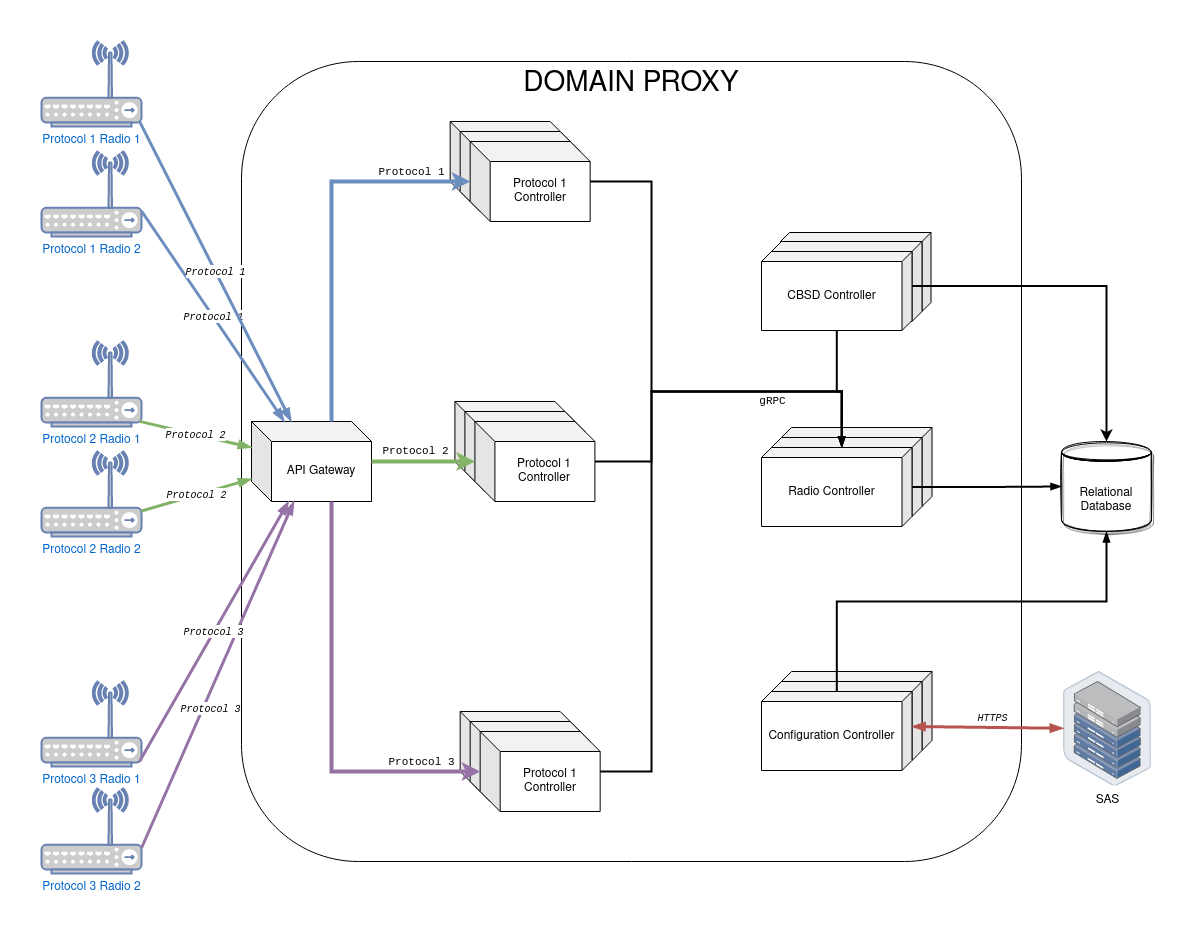

The diagram above was exported from draw.io. Its source (the exported page's mxGraphModel, read from the mxfile embedded in the PNG):
<mxGraphModel dx="2591" dy="752" grid="1" gridSize="10" guides="1" tooltips="1" connect="1" arrows="1" fold="1" page="1" pageScale="1" pageWidth="1169" pageHeight="827" math="0" shadow="0">
  <root>
    <mxCell id="0" />
    <mxCell id="1" parent="0" />
    <mxCell id="nKKBjFrES7vRYKX_k5ow-2" value="DP background" parent="0" />
    <mxCell id="Z97wIQjPk-hEf6j-vRbM-3" value="&lt;font style=&quot;font-size: 28px&quot;&gt;DOMAIN PROXY&lt;/font&gt;" style="rounded=1;whiteSpace=wrap;html=1;verticalAlign=top;" parent="nKKBjFrES7vRYKX_k5ow-2" vertex="1">
      <mxGeometry x="-40" y="680" width="780" height="800" as="geometry" />
    </mxCell>
    <mxCell id="nKKBjFrES7vRYKX_k5ow-7" value="SAS" parent="0" />
    <mxCell id="86fW0Xz8hhMvCogfWtac-48" value="SAS" style="points=[];aspect=fixed;html=1;align=center;shadow=0;dashed=0;image;image=img/lib/allied_telesis/storage/Datacenter_Server_Half_Rack_ToR.svg;" parent="nKKBjFrES7vRYKX_k5ow-7" vertex="1">
      <mxGeometry x="781.8" y="1290" width="88.2" height="114.6" as="geometry" />
    </mxCell>
    <mxCell id="nKKBjFrES7vRYKX_k5ow-6" value="DB" parent="0" />
    <mxCell id="86fW0Xz8hhMvCogfWtac-45" value="Relational Database" style="shape=datastore;whiteSpace=wrap;html=1;shadow=1;sketch=1;" parent="nKKBjFrES7vRYKX_k5ow-6" vertex="1">
      <mxGeometry x="780" y="1060" width="90" height="90" as="geometry" />
    </mxCell>
    <mxCell id="u12_UtkKOCRD69OJh-KC-21" style="edgeStyle=orthogonalEdgeStyle;rounded=0;orthogonalLoop=1;jettySize=auto;html=1;entryX=0;entryY=0;entryDx=70.25;entryDy=0;entryPerimeter=0;strokeWidth=2;" parent="nKKBjFrES7vRYKX_k5ow-6" source="u12_UtkKOCRD69OJh-KC-13" target="Z97wIQjPk-hEf6j-vRbM-5" edge="1">
      <mxGeometry relative="1" as="geometry">
        <Array as="points">
          <mxPoint x="555" y="1010" />
          <mxPoint x="560" y="1010" />
        </Array>
      </mxGeometry>
    </mxCell>
    <mxCell id="nKKBjFrES7vRYKX_k5ow-4" value="Configuration Controller" parent="0" />
    <mxCell id="Z97wIQjPk-hEf6j-vRbM-23" value="" style="shape=cube;whiteSpace=wrap;html=1;boundedLbl=1;backgroundOutline=1;darkOpacity=0.05;darkOpacity2=0.1;size=10;flipV=0;flipH=1;" parent="nKKBjFrES7vRYKX_k5ow-4" vertex="1">
      <mxGeometry x="500" y="1290" width="150.5" height="79" as="geometry" />
    </mxCell>
    <mxCell id="Z97wIQjPk-hEf6j-vRbM-22" value="" style="shape=cube;whiteSpace=wrap;html=1;boundedLbl=1;backgroundOutline=1;darkOpacity=0.05;darkOpacity2=0.1;size=10;flipV=0;flipH=1;" parent="nKKBjFrES7vRYKX_k5ow-4" vertex="1">
      <mxGeometry x="490" y="1300" width="150.5" height="79" as="geometry" />
    </mxCell>
    <mxCell id="86fW0Xz8hhMvCogfWtac-47" value="Configuration Controller" style="shape=cube;whiteSpace=wrap;html=1;boundedLbl=1;backgroundOutline=1;darkOpacity=0.05;darkOpacity2=0.1;size=10;flipV=0;flipH=1;" parent="nKKBjFrES7vRYKX_k5ow-4" vertex="1">
      <mxGeometry x="480" y="1310" width="150.5" height="79" as="geometry" />
    </mxCell>
    <mxCell id="nKKBjFrES7vRYKX_k5ow-5" value="Radio Controller" parent="0" />
    <mxCell id="Z97wIQjPk-hEf6j-vRbM-25" value="" style="shape=cube;whiteSpace=wrap;html=1;boundedLbl=1;backgroundOutline=1;darkOpacity=0.05;darkOpacity2=0.1;size=10;flipV=0;flipH=1;" parent="nKKBjFrES7vRYKX_k5ow-5" vertex="1">
      <mxGeometry x="500" y="1046" width="150.5" height="79" as="geometry" />
    </mxCell>
    <mxCell id="Z97wIQjPk-hEf6j-vRbM-24" value="" style="shape=cube;whiteSpace=wrap;html=1;boundedLbl=1;backgroundOutline=1;darkOpacity=0.05;darkOpacity2=0.1;size=10;flipV=0;flipH=1;" parent="nKKBjFrES7vRYKX_k5ow-5" vertex="1">
      <mxGeometry x="490" y="1056" width="150.5" height="79" as="geometry" />
    </mxCell>
    <mxCell id="jjKHIAQ1jw_kDske3iEf-38" style="edgeStyle=orthogonalEdgeStyle;rounded=0;orthogonalLoop=1;jettySize=auto;html=1;startArrow=none;startFill=0;endArrow=blockThin;endFill=1;strokeWidth=2;" parent="nKKBjFrES7vRYKX_k5ow-5" source="Z97wIQjPk-hEf6j-vRbM-5" target="86fW0Xz8hhMvCogfWtac-45" edge="1">
      <mxGeometry relative="1" as="geometry" />
    </mxCell>
    <mxCell id="Z97wIQjPk-hEf6j-vRbM-5" value="Radio Controller" style="shape=cube;whiteSpace=wrap;html=1;boundedLbl=1;backgroundOutline=1;darkOpacity=0.05;darkOpacity2=0.1;size=10;flipV=0;flipH=1;" parent="nKKBjFrES7vRYKX_k5ow-5" vertex="1">
      <mxGeometry x="480" y="1066" width="150.5" height="79" as="geometry" />
    </mxCell>
    <mxCell id="jjKHIAQ1jw_kDske3iEf-35" style="edgeStyle=orthogonalEdgeStyle;rounded=0;orthogonalLoop=1;jettySize=auto;html=1;startArrow=none;startFill=0;endArrow=blockThin;endFill=1;strokeWidth=2;entryX=0;entryY=0;entryDx=70.25;entryDy=0;entryPerimeter=0;" parent="nKKBjFrES7vRYKX_k5ow-5" source="jjKHIAQ1jw_kDske3iEf-27" target="Z97wIQjPk-hEf6j-vRbM-5" edge="1">
      <mxGeometry relative="1" as="geometry">
        <Array as="points">
          <mxPoint x="370" y="1080" />
          <mxPoint x="370" y="1010" />
          <mxPoint x="560" y="1010" />
        </Array>
        <mxPoint x="630" y="1030" as="targetPoint" />
      </mxGeometry>
    </mxCell>
    <mxCell id="jjKHIAQ1jw_kDske3iEf-36" style="edgeStyle=orthogonalEdgeStyle;rounded=0;orthogonalLoop=1;jettySize=auto;html=1;startArrow=none;startFill=0;endArrow=blockThin;endFill=1;strokeWidth=2;entryX=0;entryY=0;entryDx=70.25;entryDy=0;entryPerimeter=0;" parent="nKKBjFrES7vRYKX_k5ow-5" source="jjKHIAQ1jw_kDske3iEf-30" target="Z97wIQjPk-hEf6j-vRbM-5" edge="1">
      <mxGeometry relative="1" as="geometry">
        <Array as="points">
          <mxPoint x="370" y="1390" />
          <mxPoint x="370" y="1010" />
          <mxPoint x="560" y="1010" />
        </Array>
        <mxPoint x="680" y="1010" as="targetPoint" />
      </mxGeometry>
    </mxCell>
    <mxCell id="jjKHIAQ1jw_kDske3iEf-39" style="edgeStyle=orthogonalEdgeStyle;rounded=0;orthogonalLoop=1;jettySize=auto;html=1;startArrow=none;startFill=0;endArrow=blockThin;endFill=1;strokeWidth=2;" parent="nKKBjFrES7vRYKX_k5ow-5" source="86fW0Xz8hhMvCogfWtac-47" target="86fW0Xz8hhMvCogfWtac-45" edge="1">
      <mxGeometry relative="1" as="geometry">
        <Array as="points">
          <mxPoint x="555" y="1220" />
          <mxPoint x="825" y="1220" />
        </Array>
      </mxGeometry>
    </mxCell>
    <mxCell id="nKKBjFrES7vRYKX_k5ow-3" value="Protocol Controller" parent="0" />
    <mxCell id="jjKHIAQ1jw_kDske3iEf-19" value="Protocol 1 Controller" style="shape=cube;whiteSpace=wrap;html=1;boundedLbl=1;backgroundOutline=1;darkOpacity=0.05;darkOpacity2=0.1;" parent="nKKBjFrES7vRYKX_k5ow-3" vertex="1">
      <mxGeometry x="168.67000000000002" y="740" width="120" height="80" as="geometry" />
    </mxCell>
    <mxCell id="jjKHIAQ1jw_kDske3iEf-18" value="Protocol 1 Controller" style="shape=cube;whiteSpace=wrap;html=1;boundedLbl=1;backgroundOutline=1;darkOpacity=0.05;darkOpacity2=0.1;" parent="nKKBjFrES7vRYKX_k5ow-3" vertex="1">
      <mxGeometry x="178.67000000000002" y="750" width="120" height="80" as="geometry" />
    </mxCell>
    <mxCell id="jjKHIAQ1jw_kDske3iEf-9" value="Protocol 1 Controller" style="shape=cube;whiteSpace=wrap;html=1;boundedLbl=1;backgroundOutline=1;darkOpacity=0.05;darkOpacity2=0.1;" parent="nKKBjFrES7vRYKX_k5ow-3" vertex="1">
      <mxGeometry x="188.67000000000002" y="760" width="120" height="80" as="geometry" />
    </mxCell>
    <mxCell id="jjKHIAQ1jw_kDske3iEf-23" value="Protocol 1 Controller" style="shape=cube;whiteSpace=wrap;html=1;boundedLbl=1;backgroundOutline=1;darkOpacity=0.05;darkOpacity2=0.1;" parent="nKKBjFrES7vRYKX_k5ow-3" vertex="1">
      <mxGeometry x="173.42000000000002" y="1020" width="120" height="80" as="geometry" />
    </mxCell>
    <mxCell id="jjKHIAQ1jw_kDske3iEf-26" value="Protocol 1 Controller" style="shape=cube;whiteSpace=wrap;html=1;boundedLbl=1;backgroundOutline=1;darkOpacity=0.05;darkOpacity2=0.1;" parent="nKKBjFrES7vRYKX_k5ow-3" vertex="1">
      <mxGeometry x="183.42000000000002" y="1030" width="120" height="80" as="geometry" />
    </mxCell>
    <mxCell id="jjKHIAQ1jw_kDske3iEf-27" value="Protocol 1 Controller" style="shape=cube;whiteSpace=wrap;html=1;boundedLbl=1;backgroundOutline=1;darkOpacity=0.05;darkOpacity2=0.1;" parent="nKKBjFrES7vRYKX_k5ow-3" vertex="1">
      <mxGeometry x="193.42000000000002" y="1040" width="120" height="80" as="geometry" />
    </mxCell>
    <mxCell id="jjKHIAQ1jw_kDske3iEf-28" value="Protocol 1 Controller" style="shape=cube;whiteSpace=wrap;html=1;boundedLbl=1;backgroundOutline=1;darkOpacity=0.05;darkOpacity2=0.1;" parent="nKKBjFrES7vRYKX_k5ow-3" vertex="1">
      <mxGeometry x="178.67000000000002" y="1330" width="120" height="80" as="geometry" />
    </mxCell>
    <mxCell id="jjKHIAQ1jw_kDske3iEf-29" value="Protocol 1 Controller" style="shape=cube;whiteSpace=wrap;html=1;boundedLbl=1;backgroundOutline=1;darkOpacity=0.05;darkOpacity2=0.1;" parent="nKKBjFrES7vRYKX_k5ow-3" vertex="1">
      <mxGeometry x="188.67000000000002" y="1340" width="120" height="80" as="geometry" />
    </mxCell>
    <mxCell id="jjKHIAQ1jw_kDske3iEf-30" value="Protocol 1 Controller" style="shape=cube;whiteSpace=wrap;html=1;boundedLbl=1;backgroundOutline=1;darkOpacity=0.05;darkOpacity2=0.1;" parent="nKKBjFrES7vRYKX_k5ow-3" vertex="1">
      <mxGeometry x="198.67000000000002" y="1350" width="120" height="80" as="geometry" />
    </mxCell>
    <mxCell id="jjKHIAQ1jw_kDske3iEf-2" value="API Gateway" parent="0" />
    <mxCell id="jjKHIAQ1jw_kDske3iEf-3" value="API Gateway" style="shape=cube;whiteSpace=wrap;html=1;boundedLbl=1;backgroundOutline=1;darkOpacity=0.05;darkOpacity2=0.1;" parent="jjKHIAQ1jw_kDske3iEf-2" vertex="1">
      <mxGeometry x="-30" y="1040" width="120" height="80" as="geometry" />
    </mxCell>
    <mxCell id="nKKBjFrES7vRYKX_k5ow-1" value="CBSD" parent="0" />
    <mxCell id="d80_Z4H58CeDwpTg7EZq-19" value="Protocol 3 Radio 2" style="fontColor=#0066CC;verticalAlign=top;verticalLabelPosition=bottom;labelPosition=center;align=center;html=1;outlineConnect=0;fillColor=#CCCCCC;strokeColor=#6881B3;gradientColor=none;gradientDirection=north;strokeWidth=2;shape=mxgraph.networks.wireless_hub;" parent="nKKBjFrES7vRYKX_k5ow-1" vertex="1">
      <mxGeometry x="-240" y="1407" width="100" height="85" as="geometry" />
    </mxCell>
    <mxCell id="d80_Z4H58CeDwpTg7EZq-18" value="Protocol 3 Radio 1" style="fontColor=#0066CC;verticalAlign=top;verticalLabelPosition=bottom;labelPosition=center;align=center;html=1;outlineConnect=0;fillColor=#CCCCCC;strokeColor=#6881B3;gradientColor=none;gradientDirection=north;strokeWidth=2;shape=mxgraph.networks.wireless_hub;" parent="nKKBjFrES7vRYKX_k5ow-1" vertex="1">
      <mxGeometry x="-240" y="1300" width="100" height="85" as="geometry" />
    </mxCell>
    <mxCell id="86fW0Xz8hhMvCogfWtac-51" value="Protocol 2 Radio 2" style="fontColor=#0066CC;verticalAlign=top;verticalLabelPosition=bottom;labelPosition=center;align=center;html=1;outlineConnect=0;fillColor=#CCCCCC;strokeColor=#6881B3;gradientColor=none;gradientDirection=north;strokeWidth=2;shape=mxgraph.networks.wireless_hub;" parent="nKKBjFrES7vRYKX_k5ow-1" vertex="1">
      <mxGeometry x="-240" y="1070" width="100" height="85" as="geometry" />
    </mxCell>
    <mxCell id="86fW0Xz8hhMvCogfWtac-50" value="Protocol 2 Radio 1" style="fontColor=#0066CC;verticalAlign=top;verticalLabelPosition=bottom;labelPosition=center;align=center;html=1;outlineConnect=0;fillColor=#CCCCCC;strokeColor=#6881B3;gradientColor=none;gradientDirection=north;strokeWidth=2;shape=mxgraph.networks.wireless_hub;" parent="nKKBjFrES7vRYKX_k5ow-1" vertex="1">
      <mxGeometry x="-240" y="960" width="100" height="85" as="geometry" />
    </mxCell>
    <mxCell id="86fW0Xz8hhMvCogfWtac-49" value="Protocol 1 Radio 2" style="fontColor=#0066CC;verticalAlign=top;verticalLabelPosition=bottom;labelPosition=center;align=center;html=1;outlineConnect=0;fillColor=#CCCCCC;strokeColor=#6881B3;gradientColor=none;gradientDirection=north;strokeWidth=2;shape=mxgraph.networks.wireless_hub;" parent="nKKBjFrES7vRYKX_k5ow-1" vertex="1">
      <mxGeometry x="-240" y="770" width="100" height="85" as="geometry" />
    </mxCell>
    <mxCell id="d80_Z4H58CeDwpTg7EZq-17" value="Protocol 1 Radio 1" style="fontColor=#0066CC;verticalAlign=top;verticalLabelPosition=bottom;labelPosition=center;align=center;html=1;outlineConnect=0;fillColor=#CCCCCC;strokeColor=#6881B3;gradientColor=none;gradientDirection=north;strokeWidth=2;shape=mxgraph.networks.wireless_hub;" parent="nKKBjFrES7vRYKX_k5ow-1" vertex="1">
      <mxGeometry x="-240" y="660" width="100" height="85" as="geometry" />
    </mxCell>
    <mxCell id="nKKBjFrES7vRYKX_k5ow-9" value="Data Path" parent="0" />
    <mxCell id="d80_Z4H58CeDwpTg7EZq-24" value="" style="edgeStyle=none;rounded=0;orthogonalLoop=1;jettySize=auto;html=1;strokeWidth=3;startArrow=blockThin;startFill=1;endArrow=none;endFill=0;entryX=1;entryY=0.7;entryDx=0;entryDy=0;entryPerimeter=0;fillColor=#e1d5e7;strokeColor=#9673a6;" parent="nKKBjFrES7vRYKX_k5ow-9" source="jjKHIAQ1jw_kDske3iEf-3" target="d80_Z4H58CeDwpTg7EZq-19" edge="1">
      <mxGeometry relative="1" as="geometry">
        <mxPoint x="-59" y="1402" as="sourcePoint" />
        <mxPoint x="-100" y="1061.0714285714287" as="targetPoint" />
      </mxGeometry>
    </mxCell>
    <mxCell id="d80_Z4H58CeDwpTg7EZq-35" value="&lt;i&gt;&lt;font style=&quot;font-size: 10px&quot; face=&quot;Courier New&quot;&gt;Protocol 3&lt;/font&gt;&lt;/i&gt;" style="edgeLabel;html=1;align=center;verticalAlign=middle;resizable=0;points=[];" parent="d80_Z4H58CeDwpTg7EZq-24" vertex="1" connectable="0">
      <mxGeometry x="0.2214" y="3" relative="1" as="geometry">
        <mxPoint x="6.56" y="-6.4" as="offset" />
      </mxGeometry>
    </mxCell>
    <mxCell id="86fW0Xz8hhMvCogfWtac-58" value="&lt;i&gt;&lt;font style=&quot;font-size: 10px&quot; face=&quot;Courier New&quot;&gt;Protocol 3&lt;/font&gt;&lt;/i&gt;" style="edgeStyle=none;rounded=0;orthogonalLoop=1;jettySize=auto;html=1;startArrow=blockThin;startFill=1;endArrow=none;endFill=0;strokeWidth=3;entryX=0.98;entryY=0.94;entryDx=0;entryDy=0;entryPerimeter=0;fillColor=#e1d5e7;strokeColor=#9673a6;" parent="nKKBjFrES7vRYKX_k5ow-9" source="jjKHIAQ1jw_kDske3iEf-3" target="d80_Z4H58CeDwpTg7EZq-18" edge="1">
      <mxGeometry relative="1" as="geometry">
        <mxPoint x="-59" y="1367" as="sourcePoint" />
      </mxGeometry>
    </mxCell>
    <mxCell id="d80_Z4H58CeDwpTg7EZq-23" value="&lt;i&gt;&lt;font style=&quot;font-size: 10px&quot; face=&quot;Courier New&quot;&gt;Protocol 2&lt;/font&gt;&lt;/i&gt;" style="edgeStyle=none;rounded=0;orthogonalLoop=1;jettySize=auto;html=1;strokeWidth=3;startArrow=blockThin;startFill=1;endArrow=none;endFill=0;entryX=1;entryY=0.7;entryDx=0;entryDy=0;entryPerimeter=0;fillColor=#d5e8d4;strokeColor=#82b366;" parent="nKKBjFrES7vRYKX_k5ow-9" source="jjKHIAQ1jw_kDske3iEf-3" target="86fW0Xz8hhMvCogfWtac-51" edge="1">
      <mxGeometry relative="1" as="geometry">
        <mxPoint x="-60" y="1120" as="sourcePoint" />
        <mxPoint x="-120" y="1140.0014285714287" as="targetPoint" />
      </mxGeometry>
    </mxCell>
    <mxCell id="86fW0Xz8hhMvCogfWtac-55" value="&lt;i&gt;&lt;font style=&quot;font-size: 10px&quot; face=&quot;Courier New&quot;&gt;Protocol 2&lt;/font&gt;&lt;/i&gt;" style="edgeStyle=none;rounded=0;orthogonalLoop=1;jettySize=auto;html=1;strokeWidth=3;startArrow=blockThin;startFill=1;endArrow=none;endFill=0;entryX=0.98;entryY=0.94;entryDx=0;entryDy=0;entryPerimeter=0;fillColor=#d5e8d4;strokeColor=#82b366;" parent="nKKBjFrES7vRYKX_k5ow-9" source="jjKHIAQ1jw_kDske3iEf-3" target="86fW0Xz8hhMvCogfWtac-50" edge="1">
      <mxGeometry relative="1" as="geometry">
        <Array as="points" />
        <mxPoint x="-60" y="1085" as="sourcePoint" />
      </mxGeometry>
    </mxCell>
    <mxCell id="d80_Z4H58CeDwpTg7EZq-22" value="&lt;i&gt;&lt;font face=&quot;Courier New&quot; style=&quot;font-size: 10px&quot;&gt;Protocol 1&lt;/font&gt;&lt;/i&gt;" style="edgeStyle=none;rounded=0;orthogonalLoop=1;jettySize=auto;html=1;strokeWidth=3;startArrow=blockThin;startFill=1;endArrow=none;endFill=0;entryX=1;entryY=0.7;entryDx=0;entryDy=0;entryPerimeter=0;fillColor=#dae8fc;strokeColor=#6c8ebf;" parent="nKKBjFrES7vRYKX_k5ow-9" source="jjKHIAQ1jw_kDske3iEf-3" target="86fW0Xz8hhMvCogfWtac-49" edge="1">
      <mxGeometry relative="1" as="geometry">
        <mxPoint x="-60" y="840" as="sourcePoint" />
        <mxPoint x="-120" y="1041.0714285714287" as="targetPoint" />
      </mxGeometry>
    </mxCell>
    <mxCell id="d80_Z4H58CeDwpTg7EZq-21" value="&lt;i&gt;&lt;font face=&quot;Courier New&quot; style=&quot;font-size: 10px&quot;&gt;Protocol 1&lt;/font&gt;&lt;/i&gt;" style="edgeStyle=none;rounded=0;orthogonalLoop=1;jettySize=auto;html=1;strokeWidth=3;startArrow=blockThin;startFill=1;endArrow=none;endFill=0;entryX=0.98;entryY=0.94;entryDx=0;entryDy=0;entryPerimeter=0;fillColor=#dae8fc;strokeColor=#6c8ebf;" parent="nKKBjFrES7vRYKX_k5ow-9" source="jjKHIAQ1jw_kDske3iEf-3" target="d80_Z4H58CeDwpTg7EZq-17" edge="1">
      <mxGeometry relative="1" as="geometry">
        <mxPoint x="-60" y="805" as="sourcePoint" />
        <mxPoint x="-90" y="710" as="targetPoint" />
      </mxGeometry>
    </mxCell>
    <mxCell id="86fW0Xz8hhMvCogfWtac-46" style="edgeStyle=none;rounded=0;orthogonalLoop=1;jettySize=auto;html=1;exitX=0;exitY=0;exitDx=0;exitDy=35;exitPerimeter=0;startArrow=blockThin;startFill=1;endArrow=blockThin;endFill=1;strokeWidth=3;fillColor=#f8cecc;strokeColor=#b85450;" parent="nKKBjFrES7vRYKX_k5ow-9" source="86fW0Xz8hhMvCogfWtac-47" target="86fW0Xz8hhMvCogfWtac-48" edge="1">
      <mxGeometry relative="1" as="geometry" />
    </mxCell>
    <mxCell id="d80_Z4H58CeDwpTg7EZq-36" value="&lt;font face=&quot;Courier New&quot; style=&quot;font-size: 10px&quot;&gt;&lt;i&gt;HTTPS&lt;/i&gt;&lt;/font&gt;" style="edgeLabel;html=1;align=center;verticalAlign=middle;resizable=0;points=[];" parent="86fW0Xz8hhMvCogfWtac-46" vertex="1" connectable="0">
      <mxGeometry x="-0.1354" y="1" relative="1" as="geometry">
        <mxPoint x="15" y="-9" as="offset" />
      </mxGeometry>
    </mxCell>
    <mxCell id="jjKHIAQ1jw_kDske3iEf-12" style="edgeStyle=orthogonalEdgeStyle;rounded=0;orthogonalLoop=1;jettySize=auto;html=1;fillColor=#d5e8d4;strokeColor=#82b366;strokeWidth=4;" parent="nKKBjFrES7vRYKX_k5ow-9" source="jjKHIAQ1jw_kDske3iEf-3" target="jjKHIAQ1jw_kDske3iEf-27" edge="1">
      <mxGeometry relative="1" as="geometry">
        <mxPoint x="170" y="1080" as="targetPoint" />
      </mxGeometry>
    </mxCell>
    <mxCell id="jjKHIAQ1jw_kDske3iEf-16" value="&lt;font face=&quot;Courier New&quot;&gt;Protocol 2&lt;/font&gt;" style="edgeLabel;html=1;align=center;verticalAlign=middle;resizable=0;points=[];" parent="jjKHIAQ1jw_kDske3iEf-12" vertex="1" connectable="0">
      <mxGeometry x="0.725" relative="1" as="geometry">
        <mxPoint x="-46" y="-12" as="offset" />
      </mxGeometry>
    </mxCell>
    <mxCell id="jjKHIAQ1jw_kDske3iEf-31" style="edgeStyle=orthogonalEdgeStyle;rounded=0;orthogonalLoop=1;jettySize=auto;html=1;fillColor=#e1d5e7;strokeColor=#9673a6;strokeWidth=4;" parent="nKKBjFrES7vRYKX_k5ow-9" source="jjKHIAQ1jw_kDske3iEf-3" target="jjKHIAQ1jw_kDske3iEf-30" edge="1">
      <mxGeometry relative="1" as="geometry">
        <Array as="points">
          <mxPoint x="50" y="1390" />
        </Array>
      </mxGeometry>
    </mxCell>
    <mxCell id="jjKHIAQ1jw_kDske3iEf-32" value="&lt;font face=&quot;Courier New&quot;&gt;Protocol 3&lt;/font&gt;" style="edgeLabel;html=1;align=center;verticalAlign=middle;resizable=0;points=[];" parent="jjKHIAQ1jw_kDske3iEf-31" vertex="1" connectable="0">
      <mxGeometry x="0.8051" relative="1" as="geometry">
        <mxPoint x="-19" y="-11" as="offset" />
      </mxGeometry>
    </mxCell>
    <mxCell id="jjKHIAQ1jw_kDske3iEf-11" style="edgeStyle=orthogonalEdgeStyle;rounded=0;orthogonalLoop=1;jettySize=auto;html=1;fillColor=#dae8fc;strokeColor=#6c8ebf;strokeWidth=4;" parent="nKKBjFrES7vRYKX_k5ow-9" source="jjKHIAQ1jw_kDske3iEf-3" target="jjKHIAQ1jw_kDske3iEf-9" edge="1">
      <mxGeometry relative="1" as="geometry">
        <Array as="points">
          <mxPoint x="50" y="800" />
        </Array>
      </mxGeometry>
    </mxCell>
    <mxCell id="jjKHIAQ1jw_kDske3iEf-15" value="&lt;font face=&quot;Courier New&quot;&gt;Protocol 1&lt;/font&gt;" style="edgeLabel;html=1;align=center;verticalAlign=middle;resizable=0;points=[];" parent="jjKHIAQ1jw_kDske3iEf-11" vertex="1" connectable="0">
      <mxGeometry x="0.7722" y="1" relative="1" as="geometry">
        <mxPoint x="-17" y="-10" as="offset" />
      </mxGeometry>
    </mxCell>
    <mxCell id="jjKHIAQ1jw_kDske3iEf-34" style="edgeStyle=orthogonalEdgeStyle;rounded=0;orthogonalLoop=1;jettySize=auto;html=1;startArrow=none;startFill=0;endArrow=blockThin;endFill=1;strokeWidth=2;entryX=0;entryY=0;entryDx=70.25;entryDy=0;entryPerimeter=0;" parent="nKKBjFrES7vRYKX_k5ow-9" source="jjKHIAQ1jw_kDske3iEf-9" target="Z97wIQjPk-hEf6j-vRbM-5" edge="1">
      <mxGeometry relative="1" as="geometry">
        <Array as="points">
          <mxPoint x="370" y="800" />
          <mxPoint x="370" y="1010" />
          <mxPoint x="560" y="1010" />
        </Array>
        <mxPoint x="720" y="970" as="targetPoint" />
      </mxGeometry>
    </mxCell>
    <mxCell id="jjKHIAQ1jw_kDske3iEf-37" value="&lt;font face=&quot;Courier New&quot;&gt;gRPC&lt;/font&gt;" style="edgeLabel;html=1;align=center;verticalAlign=middle;resizable=0;points=[];" parent="jjKHIAQ1jw_kDske3iEf-34" vertex="1" connectable="0">
      <mxGeometry x="0.8593" relative="1" as="geometry">
        <mxPoint x="-70" y="-11" as="offset" />
      </mxGeometry>
    </mxCell>
    <object label="CBSD Simulator" id="u12_UtkKOCRD69OJh-KC-9">
      <mxCell parent="0" />
    </object>
    <mxCell id="u12_UtkKOCRD69OJh-KC-11" value="" style="shape=cube;whiteSpace=wrap;html=1;boundedLbl=1;backgroundOutline=1;darkOpacity=0.05;darkOpacity2=0.1;flipV=0;flipH=1;size=9;" parent="u12_UtkKOCRD69OJh-KC-9" vertex="1">
      <mxGeometry x="499" y="851" width="150.5" height="79" as="geometry" />
    </mxCell>
    <mxCell id="u12_UtkKOCRD69OJh-KC-12" value="" style="shape=cube;whiteSpace=wrap;html=1;boundedLbl=1;backgroundOutline=1;darkOpacity=0.05;darkOpacity2=0.1;flipV=0;flipH=1;size=10;" parent="u12_UtkKOCRD69OJh-KC-9" vertex="1">
      <mxGeometry x="490" y="860" width="150.5" height="80" as="geometry" />
    </mxCell>
    <mxCell id="u12_UtkKOCRD69OJh-KC-15" style="edgeStyle=orthogonalEdgeStyle;rounded=0;orthogonalLoop=1;jettySize=auto;html=1;exitX=0;exitY=0;exitDx=0;exitDy=34.5;exitPerimeter=0;strokeWidth=2;" parent="u12_UtkKOCRD69OJh-KC-9" source="u12_UtkKOCRD69OJh-KC-13" target="86fW0Xz8hhMvCogfWtac-45" edge="1">
      <mxGeometry relative="1" as="geometry" />
    </mxCell>
    <mxCell id="u12_UtkKOCRD69OJh-KC-13" value="CBSD Controller" style="shape=cube;whiteSpace=wrap;html=1;boundedLbl=1;backgroundOutline=1;darkOpacity=0.05;darkOpacity2=0.1;flipV=0;flipH=1;size=10;" parent="u12_UtkKOCRD69OJh-KC-9" vertex="1">
      <mxGeometry x="480" y="870" width="150.5" height="79" as="geometry" />
    </mxCell>
  </root>
</mxGraphModel>